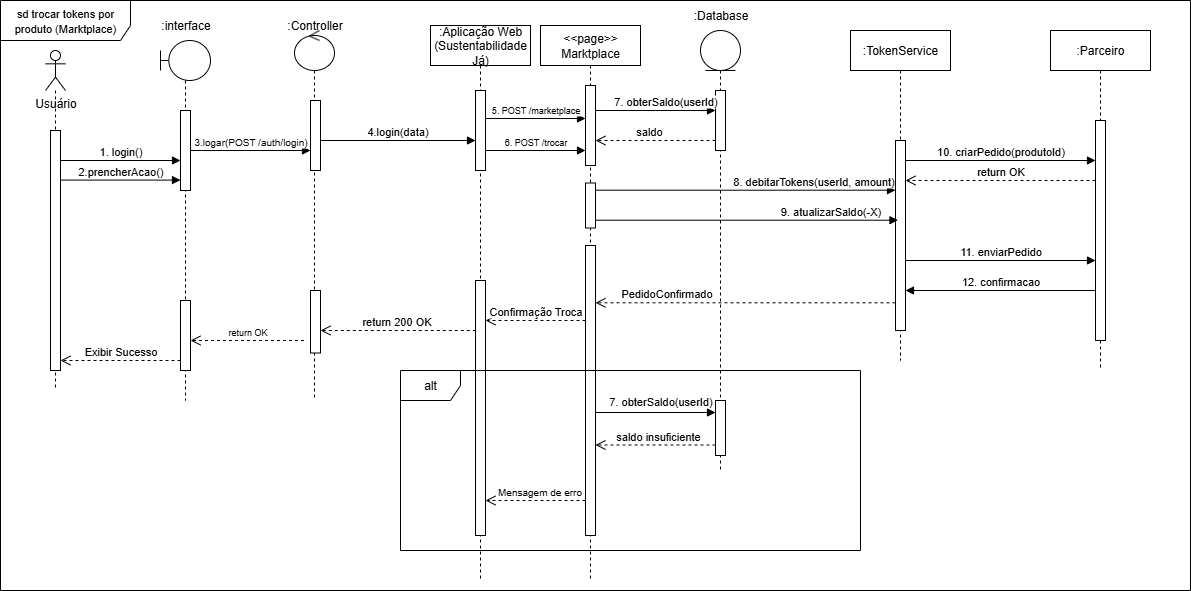

The diagram above was exported from draw.io. Its source (the exported page's mxGraphModel, read from the mxfile embedded in the PNG):
<mxGraphModel dx="1281" dy="593" grid="1" gridSize="10" guides="1" tooltips="1" connect="1" arrows="1" fold="1" page="1" pageScale="1" pageWidth="827" pageHeight="1169" math="0" shadow="0">
  <root>
    <mxCell id="0" />
    <mxCell id="1" parent="0" />
    <mxCell id="uWsluT2m6hSkDAHgT0RO-1" value="&lt;font style=&quot;font-size: 11px;&quot;&gt;sd trocar tokens por produto (Marktplace)&lt;/font&gt;" style="shape=umlFrame;whiteSpace=wrap;html=1;pointerEvents=0;width=130;height=40;" parent="1" vertex="1">
      <mxGeometry x="180" y="70" width="1190" height="590" as="geometry" />
    </mxCell>
    <mxCell id="uWsluT2m6hSkDAHgT0RO-2" value=":Aplicação Web&lt;div&gt;(Sustentabilidade Já)&lt;/div&gt;" style="shape=umlLifeline;perimeter=lifelinePerimeter;whiteSpace=wrap;html=1;container=1;dropTarget=0;collapsible=0;recursiveResize=0;outlineConnect=0;portConstraint=eastwest;newEdgeStyle={&quot;curved&quot;:0,&quot;rounded&quot;:0};" parent="1" vertex="1">
      <mxGeometry x="610" y="95" width="100" height="555" as="geometry" />
    </mxCell>
    <mxCell id="uWsluT2m6hSkDAHgT0RO-3" value="" style="html=1;points=[[0,0,0,0,5],[0,1,0,0,-5],[1,0,0,0,5],[1,1,0,0,-5]];perimeter=orthogonalPerimeter;outlineConnect=0;targetShapes=umlLifeline;portConstraint=eastwest;newEdgeStyle={&quot;curved&quot;:0,&quot;rounded&quot;:0};" parent="uWsluT2m6hSkDAHgT0RO-2" vertex="1">
      <mxGeometry x="45" y="65" width="10" height="80" as="geometry" />
    </mxCell>
    <mxCell id="uWsluT2m6hSkDAHgT0RO-4" value="" style="html=1;points=[[0,0,0,0,5],[0,1,0,0,-5],[1,0,0,0,5],[1,1,0,0,-5]];perimeter=orthogonalPerimeter;outlineConnect=0;targetShapes=umlLifeline;portConstraint=eastwest;newEdgeStyle={&quot;curved&quot;:0,&quot;rounded&quot;:0};" parent="uWsluT2m6hSkDAHgT0RO-2" vertex="1">
      <mxGeometry x="45" y="255" width="10" height="255" as="geometry" />
    </mxCell>
    <mxCell id="uWsluT2m6hSkDAHgT0RO-7" value="1. login()" style="html=1;verticalAlign=bottom;endArrow=block;curved=0;rounded=0;" parent="1" target="uWsluT2m6hSkDAHgT0RO-10" edge="1">
      <mxGeometry x="-0.0019" width="80" relative="1" as="geometry">
        <mxPoint x="240" y="230" as="sourcePoint" />
        <mxPoint x="365" y="230" as="targetPoint" />
        <mxPoint as="offset" />
      </mxGeometry>
    </mxCell>
    <mxCell id="uWsluT2m6hSkDAHgT0RO-9" value="" style="shape=umlLifeline;perimeter=lifelinePerimeter;whiteSpace=wrap;html=1;container=1;dropTarget=0;collapsible=0;recursiveResize=0;outlineConnect=0;portConstraint=eastwest;newEdgeStyle={&quot;curved&quot;:0,&quot;rounded&quot;:0};participant=umlBoundary;" parent="1" vertex="1">
      <mxGeometry x="340" y="110" width="50" height="360" as="geometry" />
    </mxCell>
    <mxCell id="uWsluT2m6hSkDAHgT0RO-10" value="" style="html=1;points=[[0,0,0,0,5],[0,1,0,0,-5],[1,0,0,0,5],[1,1,0,0,-5]];perimeter=orthogonalPerimeter;outlineConnect=0;targetShapes=umlLifeline;portConstraint=eastwest;newEdgeStyle={&quot;curved&quot;:0,&quot;rounded&quot;:0};" parent="uWsluT2m6hSkDAHgT0RO-9" vertex="1">
      <mxGeometry x="20" y="70" width="10" height="80" as="geometry" />
    </mxCell>
    <mxCell id="uWsluT2m6hSkDAHgT0RO-11" value="" style="html=1;points=[[0,0,0,0,5],[0,1,0,0,-5],[1,0,0,0,5],[1,1,0,0,-5]];perimeter=orthogonalPerimeter;outlineConnect=0;targetShapes=umlLifeline;portConstraint=eastwest;newEdgeStyle={&quot;curved&quot;:0,&quot;rounded&quot;:0};" parent="uWsluT2m6hSkDAHgT0RO-9" vertex="1">
      <mxGeometry x="20" y="260" width="10" height="70" as="geometry" />
    </mxCell>
    <mxCell id="uWsluT2m6hSkDAHgT0RO-12" value=":interface" style="text;html=1;align=center;verticalAlign=middle;resizable=0;points=[];autosize=1;strokeColor=none;fillColor=none;" parent="1" vertex="1">
      <mxGeometry x="330" y="80" width="70" height="30" as="geometry" />
    </mxCell>
    <mxCell id="uWsluT2m6hSkDAHgT0RO-13" value="2.prencherAcao()" style="html=1;verticalAlign=bottom;endArrow=block;curved=0;rounded=0;" parent="1" target="uWsluT2m6hSkDAHgT0RO-10" edge="1">
      <mxGeometry x="-0.0019" width="80" relative="1" as="geometry">
        <mxPoint x="240" y="249.57999999999998" as="sourcePoint" />
        <mxPoint x="365" y="249.57999999999998" as="targetPoint" />
        <mxPoint as="offset" />
      </mxGeometry>
    </mxCell>
    <mxCell id="uWsluT2m6hSkDAHgT0RO-14" value=":Controller" style="text;html=1;align=center;verticalAlign=middle;resizable=0;points=[];autosize=1;strokeColor=none;fillColor=none;" parent="1" vertex="1">
      <mxGeometry x="454" y="80" width="80" height="30" as="geometry" />
    </mxCell>
    <mxCell id="uWsluT2m6hSkDAHgT0RO-15" value="" style="shape=umlLifeline;perimeter=lifelinePerimeter;whiteSpace=wrap;html=1;container=1;dropTarget=0;collapsible=0;recursiveResize=0;outlineConnect=0;portConstraint=eastwest;newEdgeStyle={&quot;curved&quot;:0,&quot;rounded&quot;:0};participant=umlControl;" parent="1" vertex="1">
      <mxGeometry x="474" y="100" width="40" height="370" as="geometry" />
    </mxCell>
    <mxCell id="uWsluT2m6hSkDAHgT0RO-16" value="" style="html=1;points=[[0,0,0,0,5],[0,1,0,0,-5],[1,0,0,0,5],[1,1,0,0,-5]];perimeter=orthogonalPerimeter;outlineConnect=0;targetShapes=umlLifeline;portConstraint=eastwest;newEdgeStyle={&quot;curved&quot;:0,&quot;rounded&quot;:0};" parent="uWsluT2m6hSkDAHgT0RO-15" vertex="1">
      <mxGeometry x="16" y="70" width="10" height="70" as="geometry" />
    </mxCell>
    <mxCell id="NR6GkldsosZxGzDEWnot-38" value="" style="html=1;points=[[0,0,0,0,5],[0,1,0,0,-5],[1,0,0,0,5],[1,1,0,0,-5]];perimeter=orthogonalPerimeter;outlineConnect=0;targetShapes=umlLifeline;portConstraint=eastwest;newEdgeStyle={&quot;curved&quot;:0,&quot;rounded&quot;:0};" parent="uWsluT2m6hSkDAHgT0RO-15" vertex="1">
      <mxGeometry x="16" y="260" width="10" height="62.5" as="geometry" />
    </mxCell>
    <mxCell id="uWsluT2m6hSkDAHgT0RO-17" value="&lt;font style=&quot;font-size: 10px;&quot;&gt;3.logar(POST /auth/login)&lt;/font&gt;" style="html=1;verticalAlign=bottom;endArrow=block;curved=0;rounded=0;" parent="1" edge="1">
      <mxGeometry x="-0.0019" width="80" relative="1" as="geometry">
        <mxPoint x="370" y="220" as="sourcePoint" />
        <mxPoint x="490" y="220" as="targetPoint" />
        <mxPoint as="offset" />
      </mxGeometry>
    </mxCell>
    <mxCell id="uWsluT2m6hSkDAHgT0RO-18" value="4.login(data)" style="html=1;verticalAlign=bottom;endArrow=block;curved=0;rounded=0;" parent="1" edge="1">
      <mxGeometry x="-0.0019" width="80" relative="1" as="geometry">
        <mxPoint x="500" y="210" as="sourcePoint" />
        <mxPoint x="655" y="210" as="targetPoint" />
        <mxPoint as="offset" />
      </mxGeometry>
    </mxCell>
    <mxCell id="uWsluT2m6hSkDAHgT0RO-19" value="return 200 OK" style="html=1;verticalAlign=bottom;endArrow=open;dashed=1;endSize=8;curved=0;rounded=0;" parent="1" edge="1">
      <mxGeometry x="0.0117" relative="1" as="geometry">
        <mxPoint x="655.3299999999999" y="400" as="sourcePoint" />
        <mxPoint x="500" y="400" as="targetPoint" />
        <mxPoint as="offset" />
      </mxGeometry>
    </mxCell>
    <mxCell id="uWsluT2m6hSkDAHgT0RO-21" value="&lt;font style=&quot;font-size: 9px;&quot;&gt;return OK&lt;/font&gt;" style="html=1;verticalAlign=bottom;endArrow=open;dashed=1;endSize=8;curved=0;rounded=0;" parent="1" edge="1">
      <mxGeometry relative="1" as="geometry">
        <mxPoint x="483.5" y="410" as="sourcePoint" />
        <mxPoint x="370" y="410" as="targetPoint" />
        <mxPoint as="offset" />
      </mxGeometry>
    </mxCell>
    <mxCell id="uWsluT2m6hSkDAHgT0RO-22" value="" style="shape=umlLifeline;perimeter=lifelinePerimeter;whiteSpace=wrap;html=1;container=1;dropTarget=0;collapsible=0;recursiveResize=0;outlineConnect=0;portConstraint=eastwest;newEdgeStyle={&quot;curved&quot;:0,&quot;rounded&quot;:0};participant=umlActor;" parent="1" vertex="1">
      <mxGeometry x="225" y="120" width="20" height="340" as="geometry" />
    </mxCell>
    <mxCell id="uWsluT2m6hSkDAHgT0RO-23" value="" style="html=1;points=[[0,0,0,0,5],[0,1,0,0,-5],[1,0,0,0,5],[1,1,0,0,-5]];perimeter=orthogonalPerimeter;outlineConnect=0;targetShapes=umlLifeline;portConstraint=eastwest;newEdgeStyle={&quot;curved&quot;:0,&quot;rounded&quot;:0};" parent="uWsluT2m6hSkDAHgT0RO-22" vertex="1">
      <mxGeometry x="5" y="80" width="10" height="240" as="geometry" />
    </mxCell>
    <mxCell id="uWsluT2m6hSkDAHgT0RO-24" value="Usuário" style="text;html=1;align=center;verticalAlign=middle;resizable=0;points=[];autosize=1;strokeColor=none;fillColor=none;" parent="1" vertex="1">
      <mxGeometry x="205" y="158" width="60" height="30" as="geometry" />
    </mxCell>
    <mxCell id="uWsluT2m6hSkDAHgT0RO-25" value="" style="shape=umlLifeline;perimeter=lifelinePerimeter;whiteSpace=wrap;html=1;container=1;dropTarget=0;collapsible=0;recursiveResize=0;outlineConnect=0;portConstraint=eastwest;newEdgeStyle={&quot;curved&quot;:0,&quot;rounded&quot;:0};participant=umlEntity;" parent="1" vertex="1">
      <mxGeometry x="880" y="100" width="40" height="440" as="geometry" />
    </mxCell>
    <mxCell id="uWsluT2m6hSkDAHgT0RO-26" value="" style="html=1;points=[[0,0,0,0,5],[0,1,0,0,-5],[1,0,0,0,5],[1,1,0,0,-5]];perimeter=orthogonalPerimeter;outlineConnect=0;targetShapes=umlLifeline;portConstraint=eastwest;newEdgeStyle={&quot;curved&quot;:0,&quot;rounded&quot;:0};" parent="uWsluT2m6hSkDAHgT0RO-25" vertex="1">
      <mxGeometry x="15" y="60" width="10" height="60" as="geometry" />
    </mxCell>
    <mxCell id="X44drocz7zv0WPBtAD4_-6" value="" style="html=1;points=[[0,0,0,0,5],[0,1,0,0,-5],[1,0,0,0,5],[1,1,0,0,-5]];perimeter=orthogonalPerimeter;outlineConnect=0;targetShapes=umlLifeline;portConstraint=eastwest;newEdgeStyle={&quot;curved&quot;:0,&quot;rounded&quot;:0};" parent="uWsluT2m6hSkDAHgT0RO-25" vertex="1">
      <mxGeometry x="15" y="370" width="10" height="55" as="geometry" />
    </mxCell>
    <mxCell id="pedaG2NZoXH85N90bcnt-1" value="&amp;lt;&amp;lt;page&amp;gt;&amp;gt;&lt;div&gt;Marktplace&lt;/div&gt;" style="shape=umlLifeline;perimeter=lifelinePerimeter;whiteSpace=wrap;html=1;container=1;dropTarget=0;collapsible=0;recursiveResize=0;outlineConnect=0;portConstraint=eastwest;newEdgeStyle={&quot;curved&quot;:0,&quot;rounded&quot;:0};" parent="1" vertex="1">
      <mxGeometry x="720" y="95" width="100" height="555" as="geometry" />
    </mxCell>
    <mxCell id="pedaG2NZoXH85N90bcnt-2" value="" style="html=1;points=[[0,0,0,0,5],[0,1,0,0,-5],[1,0,0,0,5],[1,1,0,0,-5]];perimeter=orthogonalPerimeter;outlineConnect=0;targetShapes=umlLifeline;portConstraint=eastwest;newEdgeStyle={&quot;curved&quot;:0,&quot;rounded&quot;:0};" parent="pedaG2NZoXH85N90bcnt-1" vertex="1">
      <mxGeometry x="45" y="60" width="10" height="80" as="geometry" />
    </mxCell>
    <mxCell id="pedaG2NZoXH85N90bcnt-3" value="" style="html=1;points=[[0,0,0,0,5],[0,1,0,0,-5],[1,0,0,0,5],[1,1,0,0,-5]];perimeter=orthogonalPerimeter;outlineConnect=0;targetShapes=umlLifeline;portConstraint=eastwest;newEdgeStyle={&quot;curved&quot;:0,&quot;rounded&quot;:0};" parent="pedaG2NZoXH85N90bcnt-1" vertex="1">
      <mxGeometry x="45" y="220" width="10" height="290" as="geometry" />
    </mxCell>
    <mxCell id="NR6GkldsosZxGzDEWnot-37" value="" style="html=1;points=[[0,0,0,0,5],[0,1,0,0,-5],[1,0,0,0,5],[1,1,0,0,-5]];perimeter=orthogonalPerimeter;outlineConnect=0;targetShapes=umlLifeline;portConstraint=eastwest;newEdgeStyle={&quot;curved&quot;:0,&quot;rounded&quot;:0};" parent="pedaG2NZoXH85N90bcnt-1" vertex="1">
      <mxGeometry x="45" y="157.5" width="10" height="45" as="geometry" />
    </mxCell>
    <mxCell id="rhfY7mPo6yZy4fpMvuaz-2" value="7. obterSaldo(userId)" style="html=1;verticalAlign=bottom;endArrow=block;curved=0;rounded=0;" parent="1" target="uWsluT2m6hSkDAHgT0RO-26" edge="1">
      <mxGeometry x="0.1724" width="80" relative="1" as="geometry">
        <mxPoint x="775" y="180" as="sourcePoint" />
        <mxPoint x="915" y="180" as="targetPoint" />
        <mxPoint as="offset" />
      </mxGeometry>
    </mxCell>
    <mxCell id="rhfY7mPo6yZy4fpMvuaz-3" value="saldo&amp;nbsp;" style="html=1;verticalAlign=bottom;endArrow=open;dashed=1;endSize=8;curved=0;rounded=0;" parent="1" source="uWsluT2m6hSkDAHgT0RO-26" edge="1">
      <mxGeometry x="0.0769" relative="1" as="geometry">
        <mxPoint x="890" y="210" as="sourcePoint" />
        <mxPoint x="775" y="210" as="targetPoint" />
        <mxPoint as="offset" />
      </mxGeometry>
    </mxCell>
    <mxCell id="NR6GkldsosZxGzDEWnot-2" value=":TokenService" style="shape=umlLifeline;perimeter=lifelinePerimeter;whiteSpace=wrap;html=1;container=1;dropTarget=0;collapsible=0;recursiveResize=0;outlineConnect=0;portConstraint=eastwest;newEdgeStyle={&quot;curved&quot;:0,&quot;rounded&quot;:0};" parent="1" vertex="1">
      <mxGeometry x="1030" y="100" width="100" height="330" as="geometry" />
    </mxCell>
    <mxCell id="NR6GkldsosZxGzDEWnot-3" value="" style="html=1;points=[[0,0,0,0,5],[0,1,0,0,-5],[1,0,0,0,5],[1,1,0,0,-5]];perimeter=orthogonalPerimeter;outlineConnect=0;targetShapes=umlLifeline;portConstraint=eastwest;newEdgeStyle={&quot;curved&quot;:0,&quot;rounded&quot;:0};" parent="NR6GkldsosZxGzDEWnot-2" vertex="1">
      <mxGeometry x="45" y="110" width="10" height="190" as="geometry" />
    </mxCell>
    <mxCell id="NR6GkldsosZxGzDEWnot-5" value=":Parceiro" style="shape=umlLifeline;perimeter=lifelinePerimeter;whiteSpace=wrap;html=1;container=1;dropTarget=0;collapsible=0;recursiveResize=0;outlineConnect=0;portConstraint=eastwest;newEdgeStyle={&quot;curved&quot;:0,&quot;rounded&quot;:0};" parent="1" vertex="1">
      <mxGeometry x="1230" y="100" width="100" height="340" as="geometry" />
    </mxCell>
    <mxCell id="NR6GkldsosZxGzDEWnot-6" value="" style="html=1;points=[[0,0,0,0,5],[0,1,0,0,-5],[1,0,0,0,5],[1,1,0,0,-5]];perimeter=orthogonalPerimeter;outlineConnect=0;targetShapes=umlLifeline;portConstraint=eastwest;newEdgeStyle={&quot;curved&quot;:0,&quot;rounded&quot;:0};" parent="NR6GkldsosZxGzDEWnot-5" vertex="1">
      <mxGeometry x="45" y="90" width="10" height="220" as="geometry" />
    </mxCell>
    <mxCell id="NR6GkldsosZxGzDEWnot-10" value="10. criarPedido(produtoId)" style="html=1;verticalAlign=bottom;endArrow=block;curved=0;rounded=0;" parent="1" edge="1">
      <mxGeometry width="80" relative="1" as="geometry">
        <mxPoint x="1085" y="230" as="sourcePoint" />
        <mxPoint x="1275" y="230" as="targetPoint" />
        <mxPoint as="offset" />
      </mxGeometry>
    </mxCell>
    <mxCell id="NR6GkldsosZxGzDEWnot-11" value="&lt;font style=&quot;font-size: 9px;&quot;&gt;6. POST /trocar&lt;/font&gt;" style="html=1;verticalAlign=bottom;endArrow=block;curved=0;rounded=0;" parent="1" edge="1">
      <mxGeometry x="-0.0019" width="80" relative="1" as="geometry">
        <mxPoint x="665" y="220" as="sourcePoint" />
        <mxPoint x="765" y="220" as="targetPoint" />
        <mxPoint as="offset" />
      </mxGeometry>
    </mxCell>
    <mxCell id="NR6GkldsosZxGzDEWnot-21" value="9. atualizarSaldo(-X)" style="html=1;verticalAlign=bottom;endArrow=block;curved=0;rounded=0;" parent="1" source="NR6GkldsosZxGzDEWnot-37" edge="1">
      <mxGeometry x="0.5538" width="80" relative="1" as="geometry">
        <mxPoint x="780" y="290" as="sourcePoint" />
        <mxPoint x="1077.49" y="289.71" as="targetPoint" />
        <mxPoint as="offset" />
      </mxGeometry>
    </mxCell>
    <mxCell id="NR6GkldsosZxGzDEWnot-28" value="&lt;font style=&quot;font-size: 11px;&quot;&gt;&amp;nbsp; 8. debitarTokens(userId, amount)&lt;/font&gt;" style="html=1;verticalAlign=bottom;endArrow=block;curved=0;rounded=0;" parent="1" edge="1">
      <mxGeometry x="0.4333" width="80" relative="1" as="geometry">
        <mxPoint x="775" y="259.71000000000004" as="sourcePoint" />
        <mxPoint x="1075" y="259.71000000000004" as="targetPoint" />
        <mxPoint as="offset" />
      </mxGeometry>
    </mxCell>
    <mxCell id="NR6GkldsosZxGzDEWnot-29" value="11. enviarPedido" style="html=1;verticalAlign=bottom;endArrow=block;curved=0;rounded=0;" parent="1" edge="1">
      <mxGeometry width="80" relative="1" as="geometry">
        <mxPoint x="1085" y="330" as="sourcePoint" />
        <mxPoint x="1275" y="330" as="targetPoint" />
        <mxPoint as="offset" />
      </mxGeometry>
    </mxCell>
    <mxCell id="NR6GkldsosZxGzDEWnot-30" value="12. confirmacao" style="html=1;verticalAlign=bottom;endArrow=block;curved=0;rounded=0;" parent="1" edge="1">
      <mxGeometry width="80" relative="1" as="geometry">
        <mxPoint x="1275" y="360" as="sourcePoint" />
        <mxPoint x="1085" y="360" as="targetPoint" />
        <mxPoint as="offset" />
      </mxGeometry>
    </mxCell>
    <mxCell id="NR6GkldsosZxGzDEWnot-31" value="PedidoConfirmado" style="html=1;verticalAlign=bottom;endArrow=open;dashed=1;endSize=8;curved=0;rounded=0;" parent="1" edge="1">
      <mxGeometry x="0.5254" relative="1" as="geometry">
        <mxPoint x="1075" y="372.3" as="sourcePoint" />
        <mxPoint x="775" y="372.3" as="targetPoint" />
        <mxPoint as="offset" />
      </mxGeometry>
    </mxCell>
    <mxCell id="NR6GkldsosZxGzDEWnot-32" value="Confirmação Troca" style="html=1;verticalAlign=bottom;endArrow=open;dashed=1;endSize=8;curved=0;rounded=0;" parent="1" edge="1">
      <mxGeometry relative="1" as="geometry">
        <mxPoint x="765" y="390" as="sourcePoint" />
        <mxPoint x="665" y="390" as="targetPoint" />
      </mxGeometry>
    </mxCell>
    <mxCell id="NR6GkldsosZxGzDEWnot-34" value="&lt;font style=&quot;font-size: 9px;&quot;&gt;5. POST /marketplace&lt;/font&gt;" style="html=1;verticalAlign=bottom;endArrow=block;curved=0;rounded=0;" parent="1" source="uWsluT2m6hSkDAHgT0RO-3" edge="1">
      <mxGeometry x="-0.0019" width="80" relative="1" as="geometry">
        <mxPoint x="670" y="188" as="sourcePoint" />
        <mxPoint x="765" y="188" as="targetPoint" />
        <mxPoint as="offset" />
      </mxGeometry>
    </mxCell>
    <mxCell id="NR6GkldsosZxGzDEWnot-35" value="return OK" style="html=1;verticalAlign=bottom;endArrow=open;dashed=1;endSize=8;curved=0;rounded=0;" parent="1" edge="1">
      <mxGeometry relative="1" as="geometry">
        <mxPoint x="1275" y="250" as="sourcePoint" />
        <mxPoint x="1085" y="250" as="targetPoint" />
      </mxGeometry>
    </mxCell>
    <mxCell id="X44drocz7zv0WPBtAD4_-3" value="Exibir Sucesso" style="html=1;verticalAlign=bottom;endArrow=open;dashed=1;endSize=8;curved=0;rounded=0;" parent="1" edge="1">
      <mxGeometry relative="1" as="geometry">
        <mxPoint x="360" y="430" as="sourcePoint" />
        <mxPoint x="240" y="430" as="targetPoint" />
      </mxGeometry>
    </mxCell>
    <mxCell id="X44drocz7zv0WPBtAD4_-5" value="alt" style="shape=umlFrame;whiteSpace=wrap;html=1;pointerEvents=0;" parent="1" vertex="1">
      <mxGeometry x="580" y="440" width="460" height="180" as="geometry" />
    </mxCell>
    <mxCell id="X44drocz7zv0WPBtAD4_-7" value="7. obterSaldo(userId)" style="html=1;verticalAlign=bottom;endArrow=block;curved=0;rounded=0;" parent="1" target="X44drocz7zv0WPBtAD4_-6" edge="1">
      <mxGeometry x="0.0833" y="2" width="80" relative="1" as="geometry">
        <mxPoint x="775" y="482" as="sourcePoint" />
        <mxPoint x="880" y="480" as="targetPoint" />
        <mxPoint as="offset" />
      </mxGeometry>
    </mxCell>
    <mxCell id="X44drocz7zv0WPBtAD4_-8" value="saldo&amp;nbsp;insuficiente&amp;nbsp;" style="html=1;verticalAlign=bottom;endArrow=open;dashed=1;endSize=8;curved=0;rounded=0;" parent="1" source="X44drocz7zv0WPBtAD4_-6" edge="1">
      <mxGeometry x="-0.0625" relative="1" as="geometry">
        <mxPoint x="890" y="515" as="sourcePoint" />
        <mxPoint x="775" y="514.5" as="targetPoint" />
        <mxPoint as="offset" />
      </mxGeometry>
    </mxCell>
    <mxCell id="X44drocz7zv0WPBtAD4_-11" value="&lt;font style=&quot;font-size: 10px;&quot;&gt;Mensagem de erro&lt;/font&gt;" style="html=1;verticalAlign=bottom;endArrow=open;dashed=1;endSize=8;curved=0;rounded=0;" parent="1" source="pedaG2NZoXH85N90bcnt-3" edge="1">
      <mxGeometry x="-0.0702" relative="1" as="geometry">
        <mxPoint x="760" y="570" as="sourcePoint" />
        <mxPoint x="665" y="570" as="targetPoint" />
        <mxPoint as="offset" />
      </mxGeometry>
    </mxCell>
    <mxCell id="X44drocz7zv0WPBtAD4_-12" value=":Database" style="text;html=1;align=center;verticalAlign=middle;resizable=0;points=[];autosize=1;strokeColor=none;fillColor=none;" parent="1" vertex="1">
      <mxGeometry x="860" y="70" width="80" height="30" as="geometry" />
    </mxCell>
  </root>
</mxGraphModel>